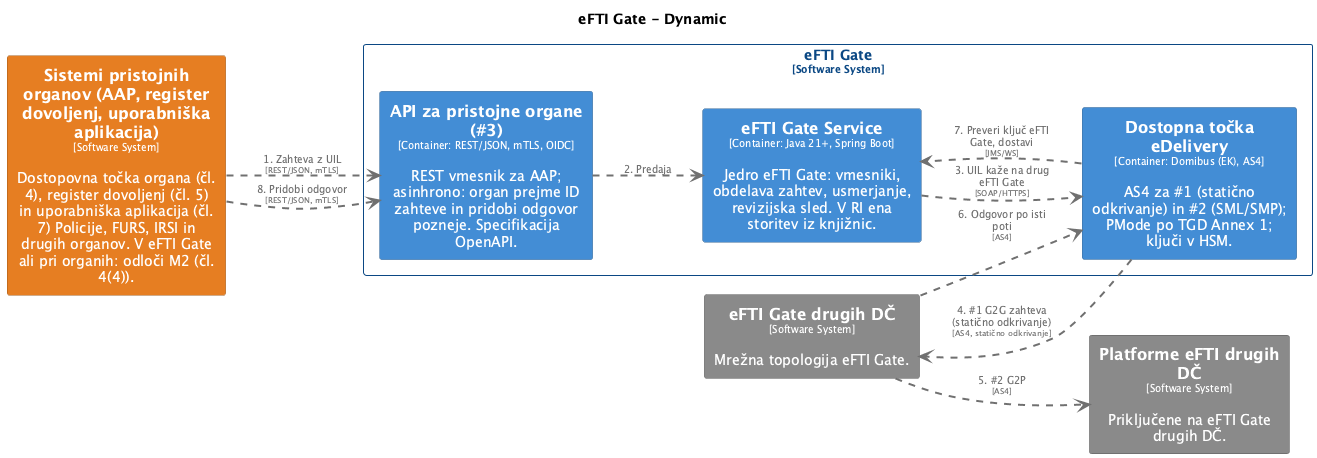

The diagram above was rendered by PlantUML. Its source (embedded in the PNG):
@startuml
set separator none
title eFTI Gate - Dynamic

left to right direction
skinparam ranksep 60
skinparam nodesep 30

skinparam {
  arrowFontSize 10
  defaultTextAlignment center
  wrapWidth 200
  maxMessageSize 100
}

hide stereotype

skinparam rectangle<<eFTIGate.APIzapristojneorgane3>> {
  BackgroundColor #438dd5
  FontColor #ffffff
  BorderColor #2e6295
  shadowing false
}
skinparam rectangle<<eFTIGate.DostopnatočkaeDelivery>> {
  BackgroundColor #438dd5
  FontColor #ffffff
  BorderColor #2e6295
  shadowing false
}
skinparam rectangle<<PlatformeeFTIdrugihDČ>> {
  BackgroundColor #8a8a8a
  FontColor #ffffff
  BorderColor #606060
  shadowing false
}
skinparam rectangle<<SistemipristojnihorganovAAPregisterdovoljenjuporabniškaaplikacija>> {
  BackgroundColor #e67e22
  FontColor #ffffff
  BorderColor #a15817
  shadowing false
}
skinparam rectangle<<eFTIGate.eFTIGateService>> {
  BackgroundColor #438dd5
  FontColor #ffffff
  BorderColor #2e6295
  shadowing false
}
skinparam rectangle<<eFTIGatedrugihDČ>> {
  BackgroundColor #8a8a8a
  FontColor #ffffff
  BorderColor #606060
  shadowing false
}
skinparam rectangle<<eFTIGate>> {
  BorderColor #0b4884
  FontColor #0b4884
  shadowing false
}

rectangle "eFTI Gate\n<size:10>[Software System]</size>" <<eFTIGate>> {
  rectangle "==API za pristojne organe (#3)\n<size:10>[Container: REST/JSON, mTLS, OIDC]</size>\n\nREST vmesnik za AAP; asinhrono: organ prejme ID zahteve in pridobi odgovor pozneje. Specifikacija OpenAPI." <<eFTIGate.APIzapristojneorgane3>> as eFTIGate.APIzapristojneorgane3
  rectangle "==Dostopna točka eDelivery\n<size:10>[Container: Domibus (EK), AS4]</size>\n\nAS4 za #1 (statično odkrivanje) in #2 (SML/SMP); PMode po TGD Annex 1; ključi v HSM." <<eFTIGate.DostopnatočkaeDelivery>> as eFTIGate.DostopnatočkaeDelivery
  rectangle "==eFTI Gate Service\n<size:10>[Container: Java 21+, Spring Boot]</size>\n\nJedro eFTI Gate: vmesniki, obdelava zahtev, usmerjanje, revizijska sled. V RI ena storitev iz knjižnic." <<eFTIGate.eFTIGateService>> as eFTIGate.eFTIGateService
}

rectangle "==Sistemi pristojnih organov (AAP, register dovoljenj, uporabniška aplikacija)\n<size:10>[Software System]</size>\n\nDostopovna točka organa (čl. 4), register dovoljenj (čl. 5) in uporabniška aplikacija (čl. 7) Policije, FURS, IRSI in drugih organov. V eFTI Gate ali pri organih: odloči M2 (čl. 4(4))." <<SistemipristojnihorganovAAPregisterdovoljenjuporabniškaaplikacija>> as SistemipristojnihorganovAAPregisterdovoljenjuporabniškaaplikacija
rectangle "==eFTI Gate drugih DČ\n<size:10>[Software System]</size>\n\nMrežna topologija eFTI Gate." <<eFTIGatedrugihDČ>> as eFTIGatedrugihDČ
rectangle "==Platforme eFTI drugih DČ\n<size:10>[Software System]</size>\n\nPriključene na eFTI Gate drugih DČ." <<PlatformeeFTIdrugihDČ>> as PlatformeeFTIdrugihDČ

SistemipristojnihorganovAAPregisterdovoljenjuporabniškaaplikacija .[#707070,thickness=2].> eFTIGate.APIzapristojneorgane3 : "<color:#707070>1. Zahteva z UIL\n<color:#707070><size:8>[REST/JSON, mTLS]</size>"
eFTIGate.APIzapristojneorgane3 .[#707070,thickness=2].> eFTIGate.eFTIGateService : "<color:#707070>2. Predaja"
eFTIGate.eFTIGateService .[#707070,thickness=2].> eFTIGate.DostopnatočkaeDelivery : "<color:#707070>3. UIL kaže na drug eFTI Gate\n<color:#707070><size:8>[SOAP/HTTPS]</size>"
eFTIGate.DostopnatočkaeDelivery .[#707070,thickness=2].> eFTIGatedrugihDČ : "<color:#707070>4. #1 G2G zahteva (statično odkrivanje)\n<color:#707070><size:8>[AS4, statično odkrivanje]</size>"
eFTIGatedrugihDČ .[#707070,thickness=2].> PlatformeeFTIdrugihDČ : "<color:#707070>5. #2 G2P\n<color:#707070><size:8>[AS4]</size>"
eFTIGatedrugihDČ .[#707070,thickness=2].> eFTIGate.DostopnatočkaeDelivery : "<color:#707070>6. Odgovor po isti poti\n<color:#707070><size:8>[AS4]</size>"
eFTIGate.DostopnatočkaeDelivery .[#707070,thickness=2].> eFTIGate.eFTIGateService : "<color:#707070>7. Preveri ključ eFTI Gate, dostavi\n<color:#707070><size:8>[JMS/WS]</size>"
SistemipristojnihorganovAAPregisterdovoljenjuporabniškaaplikacija .[#707070,thickness=2].> eFTIGate.APIzapristojneorgane3 : "<color:#707070>8. Pridobi odgovor\n<color:#707070><size:8>[REST/JSON, mTLS]</size>"
@enduml